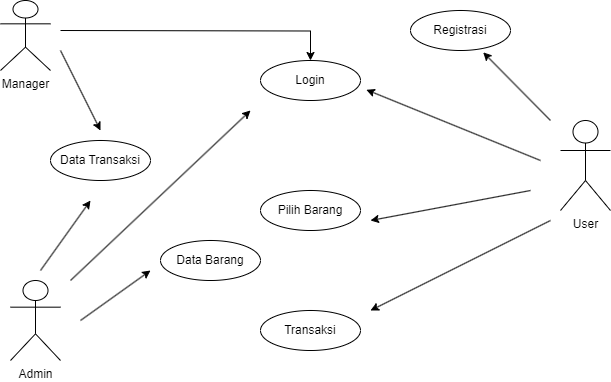

The diagram above was exported from draw.io. Its source (the exported page's mxGraphModel, read from the mxfile embedded in the PNG):
<mxGraphModel dx="1167" dy="619" grid="1" gridSize="10" guides="1" tooltips="1" connect="1" arrows="1" fold="1" page="1" pageScale="1" pageWidth="850" pageHeight="1100" math="0" shadow="0">
  <root>
    <mxCell id="0" />
    <mxCell id="1" parent="0" />
    <mxCell id="h2gSKZOBPDfTs7ueq9hP-1" value="Admin" style="shape=umlActor;verticalLabelPosition=bottom;verticalAlign=top;html=1;outlineConnect=0;" vertex="1" parent="1">
      <mxGeometry x="50" y="420" width="50" height="80" as="geometry" />
    </mxCell>
    <mxCell id="h2gSKZOBPDfTs7ueq9hP-3" value="User" style="shape=umlActor;verticalLabelPosition=bottom;verticalAlign=top;html=1;outlineConnect=0;" vertex="1" parent="1">
      <mxGeometry x="600" y="260" width="50" height="90" as="geometry" />
    </mxCell>
    <mxCell id="h2gSKZOBPDfTs7ueq9hP-5" value="Login" style="ellipse;whiteSpace=wrap;html=1;" vertex="1" parent="1">
      <mxGeometry x="300" y="200" width="100" height="40" as="geometry" />
    </mxCell>
    <mxCell id="h2gSKZOBPDfTs7ueq9hP-19" style="edgeStyle=orthogonalEdgeStyle;rounded=0;orthogonalLoop=1;jettySize=auto;html=1;entryX=0.5;entryY=0;entryDx=0;entryDy=0;" edge="1" parent="1" target="h2gSKZOBPDfTs7ueq9hP-5">
      <mxGeometry relative="1" as="geometry">
        <mxPoint x="100" y="170" as="sourcePoint" />
      </mxGeometry>
    </mxCell>
    <mxCell id="h2gSKZOBPDfTs7ueq9hP-6" value="Manager" style="shape=umlActor;verticalLabelPosition=bottom;verticalAlign=top;html=1;outlineConnect=0;" vertex="1" parent="1">
      <mxGeometry x="40" y="140" width="50" height="70" as="geometry" />
    </mxCell>
    <mxCell id="h2gSKZOBPDfTs7ueq9hP-10" value="Registrasi" style="ellipse;whiteSpace=wrap;html=1;" vertex="1" parent="1">
      <mxGeometry x="450" y="150" width="100" height="40" as="geometry" />
    </mxCell>
    <mxCell id="h2gSKZOBPDfTs7ueq9hP-12" value="" style="endArrow=classic;html=1;rounded=0;entryX=1.059;entryY=0.732;entryDx=0;entryDy=0;entryPerimeter=0;" edge="1" parent="1" target="h2gSKZOBPDfTs7ueq9hP-5">
      <mxGeometry width="50" height="50" relative="1" as="geometry">
        <mxPoint x="580" y="300" as="sourcePoint" />
        <mxPoint x="390" y="290" as="targetPoint" />
      </mxGeometry>
    </mxCell>
    <mxCell id="h2gSKZOBPDfTs7ueq9hP-13" value="" style="endArrow=classic;html=1;rounded=0;entryX=0.727;entryY=1.046;entryDx=0;entryDy=0;entryPerimeter=0;" edge="1" parent="1" target="h2gSKZOBPDfTs7ueq9hP-10">
      <mxGeometry width="50" height="50" relative="1" as="geometry">
        <mxPoint x="590" y="260" as="sourcePoint" />
        <mxPoint x="270" y="100" as="targetPoint" />
      </mxGeometry>
    </mxCell>
    <mxCell id="h2gSKZOBPDfTs7ueq9hP-15" value="" style="endArrow=classic;html=1;rounded=0;" edge="1" parent="1">
      <mxGeometry width="50" height="50" relative="1" as="geometry">
        <mxPoint x="110" y="420" as="sourcePoint" />
        <mxPoint x="290" y="250" as="targetPoint" />
      </mxGeometry>
    </mxCell>
    <mxCell id="h2gSKZOBPDfTs7ueq9hP-16" value="Data Transaksi" style="ellipse;whiteSpace=wrap;html=1;" vertex="1" parent="1">
      <mxGeometry x="90" y="280" width="100" height="40" as="geometry" />
    </mxCell>
    <mxCell id="h2gSKZOBPDfTs7ueq9hP-17" value="" style="endArrow=classic;html=1;rounded=0;" edge="1" parent="1">
      <mxGeometry width="50" height="50" relative="1" as="geometry">
        <mxPoint x="100" y="190" as="sourcePoint" />
        <mxPoint x="140" y="270" as="targetPoint" />
      </mxGeometry>
    </mxCell>
    <mxCell id="h2gSKZOBPDfTs7ueq9hP-20" value="Data Barang" style="ellipse;whiteSpace=wrap;html=1;" vertex="1" parent="1">
      <mxGeometry x="200" y="380" width="100" height="40" as="geometry" />
    </mxCell>
    <mxCell id="h2gSKZOBPDfTs7ueq9hP-22" value="" style="endArrow=classic;html=1;rounded=0;" edge="1" parent="1">
      <mxGeometry width="50" height="50" relative="1" as="geometry">
        <mxPoint x="80" y="410" as="sourcePoint" />
        <mxPoint x="130" y="340" as="targetPoint" />
      </mxGeometry>
    </mxCell>
    <mxCell id="h2gSKZOBPDfTs7ueq9hP-23" value="" style="endArrow=classic;html=1;rounded=0;" edge="1" parent="1">
      <mxGeometry width="50" height="50" relative="1" as="geometry">
        <mxPoint x="120" y="460" as="sourcePoint" />
        <mxPoint x="190" y="410" as="targetPoint" />
      </mxGeometry>
    </mxCell>
    <mxCell id="h2gSKZOBPDfTs7ueq9hP-25" value="Pilih Barang" style="ellipse;whiteSpace=wrap;html=1;" vertex="1" parent="1">
      <mxGeometry x="300" y="330" width="100" height="40" as="geometry" />
    </mxCell>
    <mxCell id="h2gSKZOBPDfTs7ueq9hP-26" value="Transaksi" style="ellipse;whiteSpace=wrap;html=1;" vertex="1" parent="1">
      <mxGeometry x="300" y="450" width="100" height="40" as="geometry" />
    </mxCell>
    <mxCell id="h2gSKZOBPDfTs7ueq9hP-27" value="" style="endArrow=classic;html=1;rounded=0;" edge="1" parent="1">
      <mxGeometry width="50" height="50" relative="1" as="geometry">
        <mxPoint x="570" y="330" as="sourcePoint" />
        <mxPoint x="410" y="360" as="targetPoint" />
      </mxGeometry>
    </mxCell>
    <mxCell id="h2gSKZOBPDfTs7ueq9hP-28" value="" style="endArrow=classic;html=1;rounded=0;" edge="1" parent="1">
      <mxGeometry width="50" height="50" relative="1" as="geometry">
        <mxPoint x="590" y="360" as="sourcePoint" />
        <mxPoint x="410" y="450" as="targetPoint" />
      </mxGeometry>
    </mxCell>
  </root>
</mxGraphModel>